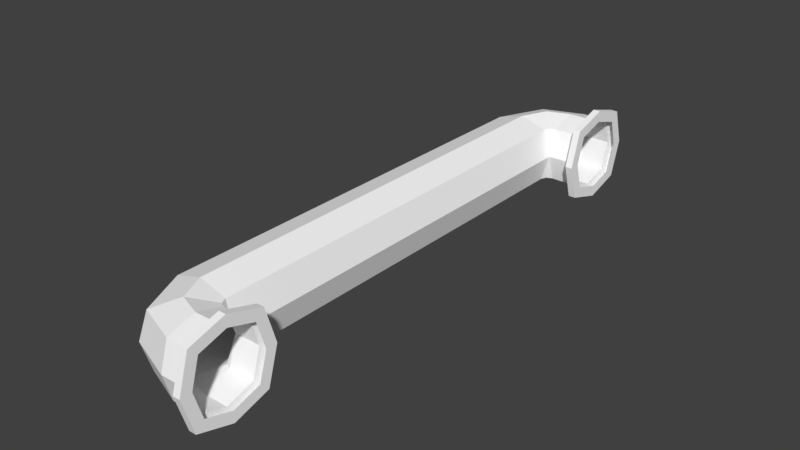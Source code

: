 # Source: tubo1.blend  (saved by Blender 2.79.0; exported with 4.5.12 LTS)
import bpy
from mathutils import Matrix  # noqa: F401  (used for matrix-valued properties, if any)

bpy.ops.wm.read_factory_settings(use_empty=True)
scene = bpy.context.scene
scene.name = 'Scene'

# ---- collections
col_collection_1 = bpy.data.collections.new('Collection 1'); scene.collection.children.link(col_collection_1)

# ---- materials (node trees are filled in below, after node groups)
mat_gas_tubo_giallo_shop = bpy.data.materials.new('Gas_tubo_giallo_shop')
mat_gas_tubo_giallo_shop.alpha_threshold = 0.0
mat_gas_tubo_giallo_shop.use_transparent_shadow = False
mat_gas_tubo_giallo_shop.diffuse_color = (1.0, 1.0, 1.0, 1.0)
mat_gas_tubo_giallo_shop.roughness = 0.5

# ---- material node trees

# ---- world
world_world = bpy.data.worlds.new('World'); scene.world = world_world
world_world.color = (0.05088, 0.05088, 0.05088)
world_world.use_sun_shadow = False
world_world.sun_shadow_jitter_overblur = 0.0
world_world.cycles.sampling_method = 'MANUAL'

# ---- meshes
me_cube_379 = bpy.data.meshes.new('Cube.379')
me_cube_379.from_pydata([(0.07958, -0.1872, 0.02281), (0.07958, -0.2328, 0.02281), (0.07958, -0.2328, -0.0228), (0.07958, -0.1872, -0.0228), (0.07958, -0.21, -0.02965), (0.07958, -0.21, 0.02965), (0.07958, -0.1803, 1.296e-07), (0.07958, -0.2396, 1.296e-07), (0.07359, -0.21, -0.02965), (0.05171, -0.1872, 0.02281), (0.05171, -0.2328, 0.02281), (0.05171, -0.2328, -0.0228), (0.05171, -0.1872, -0.0228), (0.05171, -0.21, -0.02965), (0.05171, -0.21, 0.02965), (0.05171, -0.2396, 1.296e-07), (0.04725, -0.1855, 0.02281), (0.01751, -0.2201, 0.02281), (0.01751, -0.2201, -0.0228), (0.04725, -0.1855, -0.0228), (0.03238, -0.2028, -0.02965), (0.03238, -0.2028, 0.02965), (0.05171, -0.1803, 1.296e-07), (0.01305, -0.2253, 1.296e-07), (0.04487, -0.1803, -0.0228), (0.02207, -0.1803, -0.02965), (-0.0007265, -0.1803, -0.0228), (-0.007567, -0.1803, 1.296e-07), (0.02207, -0.1803, 0.02965), (-0.0007265, -0.1803, 0.02281), (0.04487, -0.1803, 0.02281), (0.07359, -0.1872, -0.0228), (0.07359, -0.2396, 1.296e-07), (0.07359, -0.2328, -0.0228), (0.07359, -0.1872, 0.02281), (0.07359, -0.21, 0.02965), (0.07359, -0.2328, 0.02281), (0.07359, -0.1803, 1.296e-07), (0.07958, -0.1709, 1.297e-07), (0.07958, -0.1799, -0.0301), (0.07958, -0.21, -0.03913), (0.07958, -0.2401, -0.0301), (0.07958, -0.2491, 1.297e-07), (0.07958, -0.21, 0.03913), (0.07958, -0.2401, 0.0301), (0.07958, -0.1799, 0.0301), (0.07359, -0.2491, 1.297e-07), (0.07359, -0.21, -0.03913), (0.07359, -0.1799, -0.0301), (0.07359, -0.2401, -0.0301), (0.07359, -0.1799, 0.0301), (0.07359, -0.21, 0.03913), (0.07359, -0.2401, 0.0301), (0.07359, -0.1709, 1.297e-07), (0.07958, 0.1872, 0.02281), (0.07958, 0.2328, 0.02281), (0.07958, 0.2328, -0.0228), (0.07958, 0.1872, -0.0228), (0.07958, 0.21, -0.02965), (0.07958, 0.21, 0.02965), (0.07958, 0.1803, 1.296e-07), (0.07958, 0.2396, 1.296e-07), (0.07359, 0.21, -0.02965), (0.05171, 0.1872, 0.02281), (0.05171, 0.2328, 0.02281), (0.05171, 0.2328, -0.0228), (0.05171, 0.1872, -0.0228), (0.05171, 0.21, -0.02965), (0.05171, 0.21, 0.02965), (0.05171, 0.2396, 1.296e-07), (0.04725, 0.1855, 0.02281), (0.01751, 0.2201, 0.02281), (0.01751, 0.2201, -0.0228), (0.04725, 0.1855, -0.0228), (0.03238, 0.2028, -0.02965), (0.03238, 0.2028, 0.02965), (0.05171, 0.1803, 1.296e-07), (0.01305, 0.2253, 1.296e-07), (0.04487, 0.1803, -0.0228), (0.02207, 0.1803, -0.02965), (-0.0007265, 0.1803, -0.0228), (-0.007567, 0.1803, 1.296e-07), (0.02207, 0.1803, 0.02965), (-0.0007265, 0.1803, 0.02281), (0.04487, 0.1803, 0.02281), (0.02207, 0.0, -0.02965), (-0.0007265, 0.0, -0.0228), (-0.007567, 0.0, 1.296e-07), (0.02207, 0.0, 0.02965), (-0.0007265, 0.0, 0.02281), (0.04487, 0.0, -0.0228), (0.04487, 0.0, 0.02281), (0.05171, 0.0, 1.296e-07), (0.07359, 0.1872, -0.0228), (0.07359, 0.2396, 1.296e-07), (0.07359, 0.2328, -0.0228), (0.07359, 0.1872, 0.02281), (0.07359, 0.21, 0.02965), (0.07359, 0.2328, 0.02281), (0.07359, 0.1803, 1.296e-07), (0.07958, 0.1709, 1.297e-07), (0.07958, 0.1799, -0.0301), (0.07958, 0.21, -0.03913), (0.07958, 0.2401, -0.0301), (0.07958, 0.2491, 1.297e-07), (0.07958, 0.21, 0.03913), (0.07958, 0.2401, 0.0301), (0.07958, 0.1799, 0.0301), (0.07359, 0.2491, 1.297e-07), (0.07359, 0.21, -0.03913), (0.07359, 0.1799, -0.0301), (0.07359, 0.2401, -0.0301), (0.07359, 0.1799, 0.0301), (0.07359, 0.21, 0.03913), (0.07359, 0.2401, 0.0301), (0.07359, 0.1709, 1.297e-07)], [], [(31, 37, 53, 48), (7, 1, 44, 42), (37, 34, 50, 53), (6, 3, 39, 38), (12, 13, 20, 19), (15, 10, 17, 23), (13, 11, 18, 20), (10, 14, 21, 17), (31, 8, 13, 12), (33, 32, 15, 11), (37, 31, 12, 22), (34, 37, 22, 9), (35, 34, 9, 14), (36, 35, 14, 10), (8, 33, 11, 13), (32, 36, 10, 15), (22, 19, 24), (18, 23, 27, 26), (19, 20, 25, 24), (23, 17, 29, 27), (11, 15, 23, 18), (22, 12, 19), (9, 22, 16), (14, 9, 16, 21), (24, 25, 85, 90), (25, 26, 86, 85), (29, 28, 88, 89), (30, 22, 92, 91), (16, 22, 30), (21, 16, 30, 28), (17, 21, 28, 29), (20, 18, 26, 25), (22, 24, 90, 92), (26, 27, 87, 86), (27, 29, 89, 87), (28, 30, 91, 88), (0, 6, 38, 45), (34, 35, 51, 50), (35, 36, 52, 51), (5, 0, 45, 43), (43, 45, 50, 51), (44, 43, 51, 52), (40, 41, 49, 47), (42, 44, 52, 46), (45, 38, 53, 50), (38, 39, 48, 53), (41, 42, 46, 49), (39, 40, 47, 48), (4, 2, 41, 40), (32, 33, 49, 46), (2, 7, 42, 41), (8, 31, 48, 47), (1, 5, 43, 44), (36, 32, 46, 52), (3, 4, 40, 39), (33, 8, 47, 49), (93, 110, 115, 99), (61, 104, 106, 55), (99, 115, 112, 96), (60, 100, 101, 57), (66, 73, 74, 67), (69, 77, 71, 64), (67, 74, 72, 65), (64, 71, 75, 68), (93, 66, 67, 62), (95, 65, 69, 94), (99, 76, 66, 93), (96, 63, 76, 99), (97, 68, 63, 96), (98, 64, 68, 97), (62, 67, 65, 95), (94, 69, 64, 98), (76, 78, 73), (72, 80, 81, 77), (73, 78, 79, 74), (77, 81, 83, 71), (65, 72, 77, 69), (76, 73, 66), (63, 70, 76), (68, 75, 70, 63), (78, 90, 85, 79), (79, 85, 86, 80), (83, 89, 88, 82), (84, 91, 92, 76), (70, 84, 76), (75, 82, 84, 70), (71, 83, 82, 75), (74, 79, 80, 72), (76, 92, 90, 78), (80, 86, 87, 81), (81, 87, 89, 83), (82, 88, 91, 84), (54, 107, 100, 60), (96, 112, 113, 97), (97, 113, 114, 98), (59, 105, 107, 54), (105, 113, 112, 107), (106, 114, 113, 105), (102, 109, 111, 103), (104, 108, 114, 106), (107, 112, 115, 100), (100, 115, 110, 101), (103, 111, 108, 104), (101, 110, 109, 102), (58, 102, 103, 56), (94, 108, 111, 95), (56, 103, 104, 61), (62, 109, 110, 93), (55, 106, 105, 59), (98, 114, 108, 94), (57, 101, 102, 58), (95, 111, 109, 62)])
_uv = me_cube_379.uv_layers.new(name='UVMap')
_uv.uv.foreach_set('vector', [0.6967, 0.7121, 0.7373, 0.7389, 0.7318, 0.7575, 0.6781, 0.7221, 0.6967, 0.1147, 0.7235, 0.1554, 0.7135, 0.174, 0.6781, 0.1203, 0.7373, 0.7389, 0.786, 0.7389, 0.796, 0.7575, 0.7318, 0.7575, 0.813, 0.0798, 0.7862, 0.03909, 0.7962, 0.02048, 0.8316, 0.07421, 0.2591, 0.1131, 0.2591, 0.06859, 0.2987, 0.08315, 0.2682, 0.1165, 0.7187, 0.8458, 0.7674, 0.849, 0.7703, 0.9194, 0.722, 0.9254, 0.2591, 0.06859, 0.2591, 0.02048, 0.3291, 0.04624, 0.2987, 0.08315, 0.1276, 0.02048, 0.1286, 0.06718, 0.08915, 0.08187, 0.05773, 0.04646, 0.2143, 0.1131, 0.2143, 0.06859, 0.2591, 0.06859, 0.2591, 0.1131, 0.681, 0.7985, 0.7216, 0.8011, 0.7187, 0.8458, 0.6781, 0.8432, 0.8724, 0.4511, 0.8724, 0.4104, 0.9172, 0.4104, 0.9172, 0.4511, 0.8724, 0.4999, 0.8724, 0.4511, 0.9172, 0.4511, 0.9172, 0.4999, 0.1733, 0.06718, 0.1723, 0.1139, 0.1276, 0.1139, 0.1286, 0.06718, 0.1723, 0.02048, 0.1733, 0.06718, 0.1286, 0.06718, 0.1276, 0.02048, 0.2143, 0.06859, 0.2143, 0.02048, 0.2591, 0.02048, 0.2591, 0.06859, 0.7216, 0.8011, 0.7703, 0.8043, 0.7674, 0.849, 0.7187, 0.8458, 0.5904, 0.7698, 0.5437, 0.7804, 0.5437, 0.7698, 0.4074, 0.0311, 0.4546, 0.02048, 0.4569, 0.1125, 0.4095, 0.1125, 0.2682, 0.1165, 0.2987, 0.08315, 0.3198, 0.1288, 0.2731, 0.127, 0.4546, 0.02048, 0.5007, 0.0311, 0.5028, 0.1125, 0.4569, 0.1125, 0.6781, 0.8432, 0.7187, 0.8458, 0.722, 0.9254, 0.681, 0.9136, 0.9172, 0.4511, 0.9172, 0.4104, 0.9263, 0.4095, 0.9172, 0.4999, 0.9172, 0.4511, 0.9263, 0.4989, 0.1286, 0.06718, 0.1276, 0.1139, 0.1185, 0.1173, 0.08915, 0.08187, 0.2731, 0.127, 0.3198, 0.1288, 0.3198, 0.4951, 0.2731, 0.4933, 0.3198, 0.1288, 0.3665, 0.127, 0.3665, 0.4933, 0.3198, 0.4951, 0.02048, 0.1279, 0.06809, 0.1279, 0.06809, 0.4972, 0.02048, 0.4972, 0.6371, 0.7698, 0.5904, 0.7698, 0.5904, 0.4004, 0.6371, 0.4004, 0.6371, 0.7804, 0.5904, 0.7698, 0.6371, 0.7698, 0.08915, 0.08187, 0.1185, 0.1173, 0.1136, 0.1279, 0.06809, 0.1279, 0.05773, 0.04646, 0.08915, 0.08187, 0.06809, 0.1279, 0.02048, 0.1279, 0.2987, 0.08315, 0.3291, 0.04624, 0.3665, 0.127, 0.3198, 0.1288, 0.5904, 0.7698, 0.5437, 0.7698, 0.5437, 0.4004, 0.5904, 0.4004, 0.4095, 0.1125, 0.4569, 0.1125, 0.4569, 0.4819, 0.4095, 0.4819, 0.4569, 0.1125, 0.5028, 0.1125, 0.5028, 0.4819, 0.4569, 0.4819, 0.06809, 0.1279, 0.1136, 0.1279, 0.1136, 0.4972, 0.06809, 0.4972, 0.813, 0.1286, 0.813, 0.0798, 0.8316, 0.07421, 0.8316, 0.1386, 0.786, 0.7389, 0.8128, 0.6981, 0.8314, 0.7037, 0.796, 0.7575, 0.8128, 0.6981, 0.8128, 0.6494, 0.8314, 0.6393, 0.8314, 0.7037, 0.7723, 0.1554, 0.813, 0.1286, 0.8316, 0.1386, 0.7779, 0.174, 0.8862, 0.08213, 0.8848, 0.1438, 0.8726, 0.1438, 0.874, 0.08213, 0.8848, 0.02048, 0.8862, 0.08213, 0.874, 0.08213, 0.8726, 0.02048, 0.9258, 0.2785, 0.9258, 0.215, 0.9381, 0.215, 0.9381, 0.2785, 0.9269, 0.6683, 0.9269, 0.604, 0.9392, 0.604, 0.9392, 0.6683, 0.9444, 0.9166, 0.9444, 0.8522, 0.9566, 0.8522, 0.9566, 0.9166, 0.9444, 0.8522, 0.9444, 0.7985, 0.9566, 0.7985, 0.9566, 0.8522, 0.9269, 0.7221, 0.9269, 0.6683, 0.9392, 0.6683, 0.9392, 0.7221, 0.9258, 0.3373, 0.9258, 0.2785, 0.9381, 0.2785, 0.9381, 0.3373, 0.7374, 0.03909, 0.6967, 0.06593, 0.6781, 0.05591, 0.7318, 0.02048, 0.7722, 0.6226, 0.7235, 0.6226, 0.7135, 0.604, 0.7777, 0.604, 0.6967, 0.06593, 0.6967, 0.1147, 0.6781, 0.1203, 0.6781, 0.05591, 0.6967, 0.6633, 0.6967, 0.7121, 0.6781, 0.7221, 0.6781, 0.6578, 0.7235, 0.1554, 0.7723, 0.1554, 0.7779, 0.174, 0.7135, 0.174, 0.8128, 0.6494, 0.7722, 0.6226, 0.7777, 0.604, 0.8314, 0.6393, 0.7862, 0.03909, 0.7374, 0.03909, 0.7318, 0.02048, 0.7962, 0.02048, 0.7235, 0.6226, 0.6967, 0.6633, 0.6781, 0.6578, 0.7135, 0.604, 0.7235, 0.4281, 0.7135, 0.4095, 0.7777, 0.4095, 0.7722, 0.4281, 0.6967, 0.3092, 0.6781, 0.3148, 0.6781, 0.2504, 0.6967, 0.2604, 0.7722, 0.4281, 0.7777, 0.4095, 0.8314, 0.4448, 0.8128, 0.4549, 0.813, 0.2743, 0.8316, 0.2687, 0.8316, 0.3331, 0.813, 0.323, 0.2591, 0.8735, 0.2682, 0.8702, 0.2987, 0.9071, 0.2591, 0.9216, 0.8519, 0.878, 0.8552, 0.7985, 0.9034, 0.8045, 0.9005, 0.8749, 0.2591, 0.9216, 0.2987, 0.9071, 0.3291, 0.9404, 0.2591, 0.9662, 0.1276, 0.974, 0.05773, 0.948, 0.08915, 0.9126, 0.1286, 0.9273, 0.2143, 0.8735, 0.2591, 0.8735, 0.2591, 0.9216, 0.2143, 0.9216, 0.8141, 0.9254, 0.8112, 0.8807, 0.8519, 0.878, 0.8548, 0.9227, 0.5977, 0.863, 0.5529, 0.863, 0.5529, 0.8223, 0.5977, 0.8223, 0.5977, 0.9118, 0.5529, 0.9118, 0.5529, 0.863, 0.5977, 0.863, 0.1733, 0.9273, 0.1286, 0.9273, 0.1276, 0.8806, 0.1723, 0.8806, 0.1723, 0.974, 0.1276, 0.974, 0.1286, 0.9273, 0.1733, 0.9273, 0.2143, 0.9216, 0.2591, 0.9216, 0.2591, 0.9662, 0.2143, 0.9662, 0.8548, 0.9227, 0.8519, 0.878, 0.9005, 0.8749, 0.9034, 0.9196, 0.5904, 0.0311, 0.5437, 0.0311, 0.5437, 0.02048, 0.4074, 0.9326, 0.4095, 0.8512, 0.4569, 0.8512, 0.4546, 0.9433, 0.2682, 0.8702, 0.2731, 0.8596, 0.3198, 0.8614, 0.2987, 0.9071, 0.4546, 0.9433, 0.4569, 0.8512, 0.5028, 0.8512, 0.5007, 0.9326, 0.8112, 0.8807, 0.8141, 0.8103, 0.8552, 0.7985, 0.8519, 0.878, 0.5529, 0.863, 0.5437, 0.8213, 0.5529, 0.8223, 0.5529, 0.9118, 0.5437, 0.9108, 0.5529, 0.863, 0.1286, 0.9273, 0.08915, 0.9126, 0.1185, 0.8772, 0.1276, 0.8806, 0.2731, 0.8596, 0.2731, 0.4933, 0.3198, 0.4951, 0.3198, 0.8614, 0.3198, 0.8614, 0.3198, 0.4951, 0.3665, 0.4933, 0.3665, 0.8596, 0.02048, 0.8666, 0.02048, 0.4972, 0.06809, 0.4972, 0.06809, 0.8666, 0.6371, 0.0311, 0.6371, 0.4004, 0.5904, 0.4004, 0.5904, 0.0311, 0.6371, 0.02048, 0.6371, 0.0311, 0.5904, 0.0311, 0.08915, 0.9126, 0.06809, 0.8666, 0.1136, 0.8666, 0.1185, 0.8772, 0.05773, 0.948, 0.02048, 0.8666, 0.06809, 0.8666, 0.08915, 0.9126, 0.2987, 0.9071, 0.3198, 0.8614, 0.3665, 0.8596, 0.3291, 0.9404, 0.5904, 0.0311, 0.5904, 0.4004, 0.5437, 0.4004, 0.5437, 0.0311, 0.4095, 0.8512, 0.4095, 0.4819, 0.4569, 0.4819, 0.4569, 0.8512, 0.4569, 0.8512, 0.4569, 0.4819, 0.5028, 0.4819, 0.5028, 0.8512, 0.06809, 0.8666, 0.06809, 0.4972, 0.1136, 0.4972, 0.1136, 0.8666, 0.7862, 0.2336, 0.7962, 0.215, 0.8316, 0.2687, 0.813, 0.2743, 0.8128, 0.4549, 0.8314, 0.4448, 0.8314, 0.5092, 0.8128, 0.5036, 0.8128, 0.5036, 0.8314, 0.5092, 0.796, 0.5629, 0.786, 0.5444, 0.7374, 0.2336, 0.7318, 0.215, 0.7962, 0.215, 0.7862, 0.2336, 0.8724, 0.6656, 0.8846, 0.6656, 0.886, 0.7273, 0.8737, 0.7273, 0.8737, 0.604, 0.886, 0.604, 0.8846, 0.6656, 0.8724, 0.6656, 0.8726, 0.2785, 0.8848, 0.2785, 0.8848, 0.3373, 0.8726, 0.3373, 0.9673, 0.4632, 0.9795, 0.4632, 0.9795, 0.5276, 0.9673, 0.5276, 0.9271, 0.02048, 0.9394, 0.02048, 0.9394, 0.08484, 0.9271, 0.08484, 0.9271, 0.08484, 0.9394, 0.08484, 0.9394, 0.1386, 0.9271, 0.1386, 0.9673, 0.4095, 0.9795, 0.4095, 0.9795, 0.4632, 0.9673, 0.4632, 0.8726, 0.215, 0.8848, 0.215, 0.8848, 0.2785, 0.8726, 0.2785, 0.7723, 0.3499, 0.7779, 0.3685, 0.7135, 0.3685, 0.7235, 0.3499, 0.7373, 0.5444, 0.7318, 0.563, 0.6781, 0.5276, 0.6967, 0.5176, 0.7235, 0.3499, 0.7135, 0.3685, 0.6781, 0.3148, 0.6967, 0.3092, 0.6967, 0.4688, 0.6781, 0.4633, 0.7135, 0.4095, 0.7235, 0.4281, 0.6967, 0.2604, 0.6781, 0.2504, 0.7318, 0.215, 0.7374, 0.2336, 0.786, 0.5444, 0.796, 0.5629, 0.7318, 0.563, 0.7373, 0.5444, 0.813, 0.323, 0.8316, 0.3331, 0.7779, 0.3685, 0.7723, 0.3499, 0.6967, 0.5176, 0.6781, 0.5276, 0.6781, 0.4633, 0.6967, 0.4688])
me_cube_379.materials.append(mat_gas_tubo_giallo_shop)
me_cube_379.use_remesh_preserve_volume = False
me_cube_379.use_remesh_preserve_attributes = False
me_cube_379.use_mirror_vertex_groups = False
me_cube_379.update()

# ---- objects
ob_tubo_gas_shop = bpy.data.objects.new('Tubo_gas_shop', me_cube_379)

# ---- transforms, parenting, visibility, modifiers, constraints
ob_tubo_gas_shop.location = (2.703, -0.6735, 1.748)
ob_tubo_gas_shop.lock_rotations_4d = False
ob_tubo_gas_shop.empty_display_type = 'ARROWS'
ob_tubo_gas_shop.lineart.crease_threshold = 0.0

# ---- collection membership
col_collection_1.objects.link(ob_tubo_gas_shop)

# ---- scene / render settings (as saved in the file)
scene.frame_start = 1; scene.frame_end = 250; scene.frame_set(1)
scene.render.engine = 'BLENDER_EEVEE_NEXT'
scene.render.resolution_percentage = 50
scene.render.dither_intensity = 0.0
scene.cycles.use_denoising = False
scene.cycles.samples = 128
scene.cycles.sampling_pattern = 'TABULATED_SOBOL'
scene.cycles.use_adaptive_sampling = False
scene.cycles.use_light_tree = False
scene.cycles.blur_glossy = 0.0
scene.cycles.sample_clamp_indirect = 0.0
scene.view_settings.view_transform = 'Standard'
bpy.context.view_layer.update()

# ---- added for rendering (the .blend has no active camera and no usable light): camera, sun
cam_auto = bpy.data.cameras.new('AutoCamera')
cam_auto.lens = 50.0
cam_auto.sensor_width = 36.0
cam_auto.clip_end = 1000.0
ob_auto_camera = bpy.data.objects.new('AutoCamera', cam_auto)
scene.collection.objects.link(ob_auto_camera)
ob_auto_camera.location = (3.21286, -1.24172, 2.12729)
ob_auto_camera.rotation_euler = (1.09748, -7.21219e-08, 0.694738)
scene.camera = ob_auto_camera
light_auto_sun = bpy.data.lights.new('AutoSun', 'SUN')
light_auto_sun.energy = 3.0
light_auto_sun.angle = 0.0523599
ob_auto_sun = bpy.data.objects.new('AutoSun', light_auto_sun)
scene.collection.objects.link(ob_auto_sun)
ob_auto_sun.rotation_euler = (0.872665, 0.174533, 0.523599)
bpy.context.view_layer.update()
